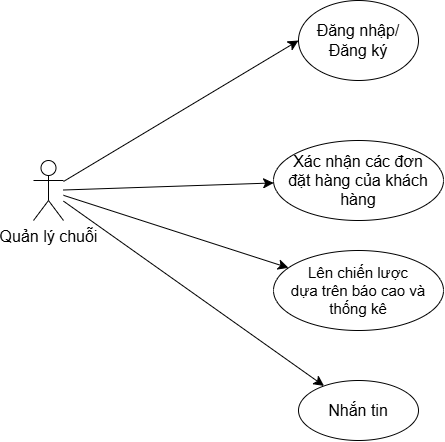

The diagram above was exported from draw.io. Its source (the exported page's mxGraphModel, read from the mxfile embedded in the PNG):
<mxGraphModel dx="2333" dy="1313" grid="1" gridSize="10" guides="1" tooltips="1" connect="1" arrows="1" fold="1" page="1" pageScale="1" pageWidth="850" pageHeight="1100" math="0" shadow="0">
  <root>
    <mxCell id="0" />
    <mxCell id="1" parent="0" />
    <mxCell id="8YIkC-qQaHyYvdBdioPT-14" value="&lt;font style=&quot;font-size: 16px;&quot;&gt;Đăng nhập/Đăng ký&lt;/font&gt;" style="ellipse;whiteSpace=wrap;html=1;" vertex="1" parent="1">
      <mxGeometry x="355" y="240" width="120" height="80" as="geometry" />
    </mxCell>
    <mxCell id="8YIkC-qQaHyYvdBdioPT-16" style="edgeStyle=none;curved=1;rounded=0;orthogonalLoop=1;jettySize=auto;html=1;entryX=0;entryY=0.5;entryDx=0;entryDy=0;fontSize=12;startSize=8;endSize=8;" edge="1" parent="1" source="8YIkC-qQaHyYvdBdioPT-15" target="8YIkC-qQaHyYvdBdioPT-14">
      <mxGeometry relative="1" as="geometry" />
    </mxCell>
    <mxCell id="8YIkC-qQaHyYvdBdioPT-17" style="edgeStyle=none;curved=1;rounded=0;orthogonalLoop=1;jettySize=auto;html=1;fontSize=12;startSize=8;endSize=8;" edge="1" parent="1" source="8YIkC-qQaHyYvdBdioPT-15" target="8YIkC-qQaHyYvdBdioPT-18">
      <mxGeometry relative="1" as="geometry">
        <mxPoint x="240" y="440" as="targetPoint" />
      </mxGeometry>
    </mxCell>
    <mxCell id="8YIkC-qQaHyYvdBdioPT-21" style="edgeStyle=none;curved=1;rounded=0;orthogonalLoop=1;jettySize=auto;html=1;fontSize=12;startSize=8;endSize=8;" edge="1" parent="1" source="8YIkC-qQaHyYvdBdioPT-15" target="8YIkC-qQaHyYvdBdioPT-22">
      <mxGeometry relative="1" as="geometry">
        <mxPoint x="250" y="570" as="targetPoint" />
      </mxGeometry>
    </mxCell>
    <mxCell id="8YIkC-qQaHyYvdBdioPT-23" style="edgeStyle=none;curved=1;rounded=0;orthogonalLoop=1;jettySize=auto;html=1;fontSize=12;startSize=8;endSize=8;" edge="1" parent="1" source="8YIkC-qQaHyYvdBdioPT-15" target="8YIkC-qQaHyYvdBdioPT-28">
      <mxGeometry relative="1" as="geometry">
        <mxPoint x="290" y="730" as="targetPoint" />
      </mxGeometry>
    </mxCell>
    <mxCell id="8YIkC-qQaHyYvdBdioPT-15" value="&lt;font style=&quot;font-size: 16px;&quot;&gt;Quản lý chuỗi&lt;/font&gt;" style="shape=umlActor;verticalLabelPosition=bottom;verticalAlign=top;html=1;outlineConnect=0;" vertex="1" parent="1">
      <mxGeometry x="90" y="400" width="30" height="60" as="geometry" />
    </mxCell>
    <mxCell id="8YIkC-qQaHyYvdBdioPT-18" value="&lt;font style=&quot;font-size: 16px;&quot;&gt;Xác nhận các đơn&lt;/font&gt;&lt;div&gt;&lt;font style=&quot;font-size: 16px;&quot;&gt;đặt hàng của khách hàng&lt;/font&gt;&lt;/div&gt;" style="ellipse;whiteSpace=wrap;html=1;" vertex="1" parent="1">
      <mxGeometry x="330" y="380" width="170" height="80" as="geometry" />
    </mxCell>
    <mxCell id="8YIkC-qQaHyYvdBdioPT-22" value="&lt;font style=&quot;font-size: 15px;&quot;&gt;Lên chiến lược&lt;/font&gt;&lt;div&gt;&lt;font style=&quot;font-size: 15px;&quot;&gt;dựa trên báo cao và thống kê&lt;/font&gt;&lt;/div&gt;" style="ellipse;whiteSpace=wrap;html=1;" vertex="1" parent="1">
      <mxGeometry x="330" y="490" width="170" height="80" as="geometry" />
    </mxCell>
    <mxCell id="8YIkC-qQaHyYvdBdioPT-28" value="&lt;font style=&quot;font-size: 16px;&quot;&gt;Nhắn tin&lt;/font&gt;" style="ellipse;whiteSpace=wrap;html=1;" vertex="1" parent="1">
      <mxGeometry x="355" y="620" width="120" height="60" as="geometry" />
    </mxCell>
  </root>
</mxGraphModel>